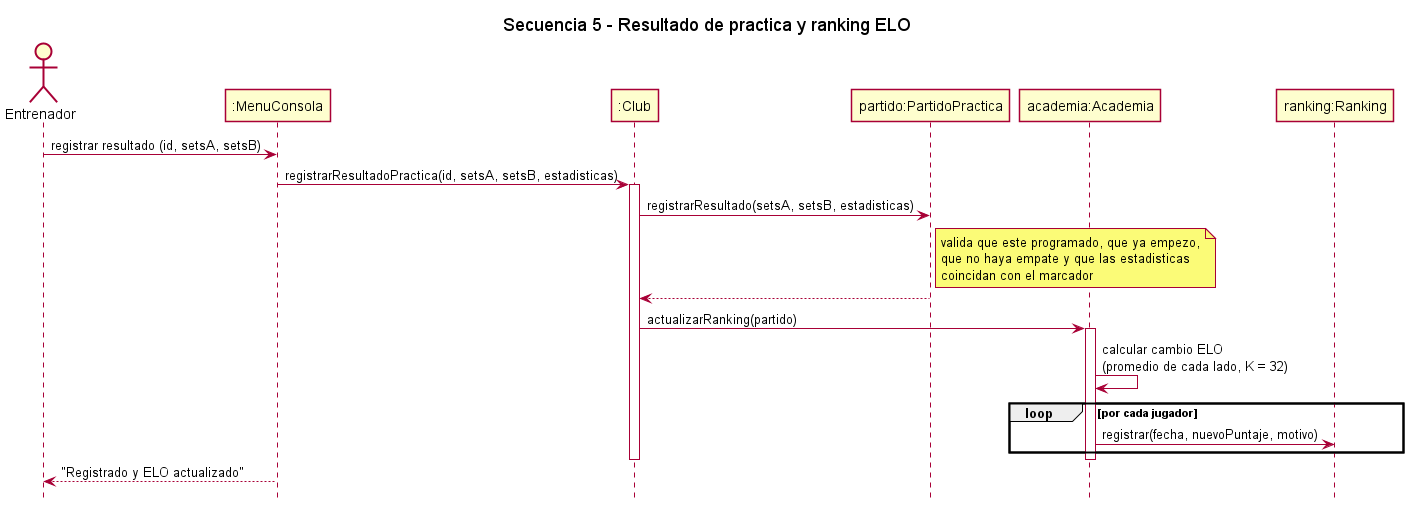

The diagram above was rendered by PlantUML. Its source (embedded in the PNG):
@startuml
' Club Deportivo Séneca - Secuencia 5: resultado de partido de practica y ranking ELO (RF-ENT-10)
title Secuencia 5 - Resultado de practica y ranking ELO
hide footbox
skinparam shadowing false

actor Entrenador as U
participant ":MenuConsola" as M
participant ":Club" as C
participant "partido:PartidoPractica" as P
participant "academia:Academia" as A
participant "ranking:Ranking" as R

U -> M : registrar resultado (id, setsA, setsB)
M -> C : registrarResultadoPractica(id, setsA, setsB, estadisticas)
activate C
C -> P : registrarResultado(setsA, setsB, estadisticas)
note right of P : valida que este programado, que ya empezo,\nque no haya empate y que las estadisticas\ncoincidan con el marcador
P --> C
C -> A : actualizarRanking(partido)
activate A
A -> A : calcular cambio ELO\n(promedio de cada lado, K = 32)
loop por cada jugador
  A -> R : registrar(fecha, nuevoPuntaje, motivo)
end
deactivate A
deactivate C
M --> U : "Registrado y ELO actualizado"
@enduml